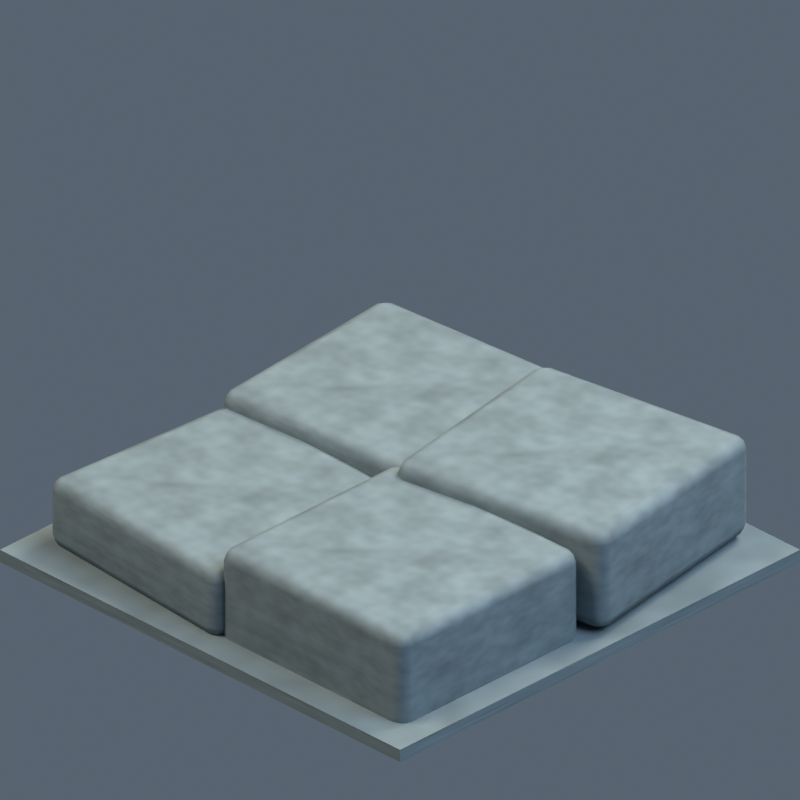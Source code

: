 # Source: environment-tile-rock.blend  (saved by Blender 5.2.44; exported with 4.5.12 LTS)
import bpy
from mathutils import Matrix  # noqa: F401  (used for matrix-valued properties, if any)

bpy.ops.wm.read_factory_settings(use_empty=True)
scene = bpy.context.scene
scene.name = 'Scene'

# ---- collections
col_collection = bpy.data.collections.new('Collection'); scene.collection.children.link(col_collection)

# ---- materials (node trees are filled in below, after node groups)
mat_rock_001 = bpy.data.materials.new('rock.001')
mat_rock_001.diffuse_color = (0.1413, 0.1912, 0.2159, 1.0)

# ---- material node trees
mat_rock_001.use_nodes = True; mat_rock_001.node_tree.nodes.clear()
_N = mat_rock_001.node_tree.nodes; _L = mat_rock_001.node_tree.links
n0 = _N.new('ShaderNodeBsdfPrincipled'); n0.name = 'Principled BSDF'; n0.location = (-200, 100)
n0.inputs[2].default_value = 0.8
n0.inputs[10].default_value = 0.005
n1 = _N.new('ShaderNodeOutputMaterial'); n1.name = 'Material Output'; n1.location = (200, 100)
n2 = _N.new('ShaderNodeTexNoise'); n2.name = 'Noise Texture'; n2.location = (0, 0)
n2.width = 160
n2.inputs[4].default_value = 0.75
n3 = _N.new('ShaderNodeTexCoord'); n3.name = 'Texture Coordinate'; n3.location = (0, 0)
n4 = _N.new('ShaderNodeValToRGB'); n4.name = 'Color Ramp'; n4.location = (0, 0)
while len(n4.color_ramp.elements) > 1: n4.color_ramp.elements.remove(n4.color_ramp.elements[-1])
n4.color_ramp.elements[0].position = 0.18; n4.color_ramp.elements[0].color = (0.09182, 0.1243, 0.1403, 1.0)
_e = n4.color_ramp.elements.new(0.82); _e.color = (0.1916, 0.2566, 0.2886, 1.0)
_L.new(n0.outputs[0], n1.inputs[0])
_L.new(n3.outputs[0], n2.inputs[0])
_L.new(n2.outputs[0], n4.inputs[0])
_L.new(n4.outputs[0], n0.inputs[0])
n1.is_active_output = True

# ---- world
world_soft_blue_studio_053 = bpy.data.worlds.new('soft blue studio.053'); scene.world = world_soft_blue_studio_053
world_soft_blue_studio_053.use_nodes = True; world_soft_blue_studio_053.node_tree.nodes.clear()
_N = world_soft_blue_studio_053.node_tree.nodes; _L = world_soft_blue_studio_053.node_tree.links
n0 = _N.new('ShaderNodeBackground'); n0.name = 'Background'; n0.location = (-200, 100)
n0.inputs[0].default_value = (0.18, 0.23, 0.3, 1.0)
n0.inputs[1].default_value = 0.55
n1 = _N.new('ShaderNodeOutputWorld'); n1.name = 'World Output'; n1.location = (200, 100)
_L.new(n0.outputs[0], n1.inputs[0])
n1.is_active_output = True

# ---- cameras
cam_camera_054 = bpy.data.cameras.new('Camera.054')
cam_camera_054.type = 'ORTHO'
cam_camera_054.ortho_scale = 1.414

# ---- lights
light_area_159 = bpy.data.lights.new('Area.159', 'AREA')
light_area_159.color = (1.0, 0.86, 0.66)
light_area_159.energy = 950.0
light_area_159.shape = 'DISK'
light_area_159.size = 5.0
light_area_159.size_y = 1.0
light_area_160 = bpy.data.lights.new('Area.160', 'AREA')
light_area_160.color = (0.65, 0.81, 1.0)
light_area_160.energy = 550.0
light_area_160.shape = 'DISK'
light_area_160.size = 5.0
light_area_160.size_y = 1.0
light_area_161 = bpy.data.lights.new('Area.161', 'AREA')
light_area_161.color = (1.0, 0.91, 0.73)
light_area_161.energy = 750.0
light_area_161.shape = 'DISK'
light_area_161.size = 4.0
light_area_161.size_y = 1.0

# ---- meshes
me_cube_1314 = bpy.data.meshes.new('Cube.1314')
me_cube_1314.from_pydata([(-0.5, -0.5, -0.0125), (-0.5, -0.5, 0.0125), (-0.5, 0.5, -0.0125), (-0.5, 0.5, 0.0125), (0.5, -0.5, -0.0125), (0.5, -0.5, 0.0125), (0.5, 0.5, -0.0125), (0.5, 0.5, 0.0125)], [], [(0, 1, 3, 2), (2, 3, 7, 6), (6, 7, 5, 4), (4, 5, 1, 0), (2, 6, 4, 0), (7, 3, 1, 5)])
_uv = me_cube_1314.uv_layers.new(name='UVMap')
_uv.uv.foreach_set('vector', [0.375, 0.0, 0.625, 0.0, 0.625, 0.25, 0.375, 0.25, 0.375, 0.25, 0.625, 0.25, 0.625, 0.5, 0.375, 0.5, 0.375, 0.5, 0.625, 0.5, 0.625, 0.75, 0.375, 0.75, 0.375, 0.75, 0.625, 0.75, 0.625, 1.0, 0.375, 1.0, 0.125, 0.5, 0.375, 0.5, 0.375, 0.75, 0.125, 0.75, 0.625, 0.5, 0.875, 0.5, 0.875, 0.75, 0.625, 0.75])
me_cube_1314.materials.append(mat_rock_001)
me_cube_1314.update()
me_cube_1315 = bpy.data.meshes.new('Cube.1315')
me_cube_1315.from_pydata([(-0.23, -0.225, -0.07), (-0.23, -0.225, 0.07), (-0.23, 0.225, -0.07), (-0.23, 0.225, 0.07), (0.23, -0.225, -0.07), (0.23, -0.225, 0.07), (0.23, 0.225, -0.07), (0.23, 0.225, 0.07)], [], [(0, 1, 3, 2), (2, 3, 7, 6), (6, 7, 5, 4), (4, 5, 1, 0), (2, 6, 4, 0), (7, 3, 1, 5)])
_uv = me_cube_1315.uv_layers.new(name='UVMap')
_uv.uv.foreach_set('vector', [0.375, 0.0, 0.625, 0.0, 0.625, 0.25, 0.375, 0.25, 0.375, 0.25, 0.625, 0.25, 0.625, 0.5, 0.375, 0.5, 0.375, 0.5, 0.625, 0.5, 0.625, 0.75, 0.375, 0.75, 0.375, 0.75, 0.625, 0.75, 0.625, 1.0, 0.375, 1.0, 0.125, 0.5, 0.375, 0.5, 0.375, 0.75, 0.125, 0.75, 0.625, 0.5, 0.875, 0.5, 0.875, 0.75, 0.625, 0.75])
me_cube_1315.materials.append(mat_rock_001)
me_cube_1315.update()
me_cube_1316 = bpy.data.meshes.new('Cube.1316')
me_cube_1316.from_pydata([(-0.23, -0.225, -0.1), (-0.23, -0.225, 0.1), (-0.23, 0.225, -0.1), (-0.23, 0.225, 0.1), (0.23, -0.225, -0.1), (0.23, -0.225, 0.1), (0.23, 0.225, -0.1), (0.23, 0.225, 0.1)], [], [(0, 1, 3, 2), (2, 3, 7, 6), (6, 7, 5, 4), (4, 5, 1, 0), (2, 6, 4, 0), (7, 3, 1, 5)])
_uv = me_cube_1316.uv_layers.new(name='UVMap')
_uv.uv.foreach_set('vector', [0.375, 0.0, 0.625, 0.0, 0.625, 0.25, 0.375, 0.25, 0.375, 0.25, 0.625, 0.25, 0.625, 0.5, 0.375, 0.5, 0.375, 0.5, 0.625, 0.5, 0.625, 0.75, 0.375, 0.75, 0.375, 0.75, 0.625, 0.75, 0.625, 1.0, 0.375, 1.0, 0.125, 0.5, 0.375, 0.5, 0.375, 0.75, 0.125, 0.75, 0.625, 0.5, 0.875, 0.5, 0.875, 0.75, 0.625, 0.75])
me_cube_1316.materials.append(mat_rock_001)
me_cube_1316.update()
me_cube_1317 = bpy.data.meshes.new('Cube.1317')
me_cube_1317.from_pydata([(-0.23, -0.225, -0.07), (-0.23, -0.225, 0.07), (-0.23, 0.225, -0.07), (-0.23, 0.225, 0.07), (0.23, -0.225, -0.07), (0.23, -0.225, 0.07), (0.23, 0.225, -0.07), (0.23, 0.225, 0.07)], [], [(0, 1, 3, 2), (2, 3, 7, 6), (6, 7, 5, 4), (4, 5, 1, 0), (2, 6, 4, 0), (7, 3, 1, 5)])
_uv = me_cube_1317.uv_layers.new(name='UVMap')
_uv.uv.foreach_set('vector', [0.375, 0.0, 0.625, 0.0, 0.625, 0.25, 0.375, 0.25, 0.375, 0.25, 0.625, 0.25, 0.625, 0.5, 0.375, 0.5, 0.375, 0.5, 0.625, 0.5, 0.625, 0.75, 0.375, 0.75, 0.375, 0.75, 0.625, 0.75, 0.625, 1.0, 0.375, 1.0, 0.125, 0.5, 0.375, 0.5, 0.375, 0.75, 0.125, 0.75, 0.625, 0.5, 0.875, 0.5, 0.875, 0.75, 0.625, 0.75])
me_cube_1317.materials.append(mat_rock_001)
me_cube_1317.update()
me_cube_1318 = bpy.data.meshes.new('Cube.1318')
me_cube_1318.from_pydata([(-0.23, -0.225, -0.1), (-0.23, -0.225, 0.1), (-0.23, 0.225, -0.1), (-0.23, 0.225, 0.1), (0.23, -0.225, -0.1), (0.23, -0.225, 0.1), (0.23, 0.225, -0.1), (0.23, 0.225, 0.1)], [], [(0, 1, 3, 2), (2, 3, 7, 6), (6, 7, 5, 4), (4, 5, 1, 0), (2, 6, 4, 0), (7, 3, 1, 5)])
_uv = me_cube_1318.uv_layers.new(name='UVMap')
_uv.uv.foreach_set('vector', [0.375, 0.0, 0.625, 0.0, 0.625, 0.25, 0.375, 0.25, 0.375, 0.25, 0.625, 0.25, 0.625, 0.5, 0.375, 0.5, 0.375, 0.5, 0.625, 0.5, 0.625, 0.75, 0.375, 0.75, 0.375, 0.75, 0.625, 0.75, 0.625, 1.0, 0.375, 1.0, 0.125, 0.5, 0.375, 0.5, 0.375, 0.75, 0.125, 0.75, 0.625, 0.5, 0.875, 0.5, 0.875, 0.75, 0.625, 0.75])
me_cube_1318.materials.append(mat_rock_001)
me_cube_1318.update()

# ---- objects
ob_terrain_tile = bpy.data.objects.new('terrain tile', me_cube_1314)
ob_cliff_slab = bpy.data.objects.new('cliff slab', me_cube_1315)
ob_cliff_slab_001 = bpy.data.objects.new('cliff slab.001', me_cube_1316)
ob_cliff_slab_002 = bpy.data.objects.new('cliff slab.002', me_cube_1317)
ob_cliff_slab_003 = bpy.data.objects.new('cliff slab.003', me_cube_1318)
ob_calibrated_isometric_camera = bpy.data.objects.new('calibrated isometric camera', cam_camera_054)
ob_warm_key = bpy.data.objects.new('warm key', light_area_159)
ob_cool_fill = bpy.data.objects.new('cool fill', light_area_160)
ob_rim = bpy.data.objects.new('rim', light_area_161)

# ---- transforms, parenting, visibility, modifiers, constraints
ob_terrain_tile.location = (0.0, 0.0, -0.015)
ob_cliff_slab.location = (-0.215, -0.215, 0.06)
ob_cliff_slab.rotation_euler = (0.0, 0.0, -0.08)
_m = ob_cliff_slab.modifiers.new('soft painted edges', 'BEVEL')
_m.width = 0.025
_m.width_pct = 0.025
_m.segments = 2
_m = ob_cliff_slab.modifiers.new('corner normals', 'WEIGHTED_NORMAL')
ob_cliff_slab_001.location = (0.215, -0.215, 0.075)
_m = ob_cliff_slab_001.modifiers.new('soft painted edges', 'BEVEL')
_m.width = 0.025
_m.width_pct = 0.025
_m.segments = 2
_m = ob_cliff_slab_001.modifiers.new('corner normals', 'WEIGHTED_NORMAL')
ob_cliff_slab_002.location = (-0.215, 0.215, 0.09)
ob_cliff_slab_002.rotation_euler = (0.0, 0.0, 0.08)
_m = ob_cliff_slab_002.modifiers.new('soft painted edges', 'BEVEL')
_m.width = 0.025
_m.width_pct = 0.025
_m.segments = 2
_m = ob_cliff_slab_002.modifiers.new('corner normals', 'WEIGHTED_NORMAL')
ob_cliff_slab_003.location = (0.215, 0.215, 0.105)
ob_cliff_slab_003.rotation_euler = (0.0, 0.0, 0.16)
_m = ob_cliff_slab_003.modifiers.new('soft painted edges', 'BEVEL')
_m.width = 0.025
_m.width_pct = 0.025
_m.segments = 2
_m = ob_cliff_slab_003.modifiers.new('corner normals', 'WEIGHTED_NORMAL')
ob_calibrated_isometric_camera.location = (9.906, -9.906, 8.395)
ob_calibrated_isometric_camera.rotation_euler = (1.047, -2.392e-08, 0.7854)
ob_warm_key.location = (-3.0, -5.0, 9.0)
ob_warm_key.rotation_euler = (0.5749, -3.355e-08, -0.5404)
ob_cool_fill.location = (5.0, 1.0, 6.0)
ob_cool_fill.rotation_euler = (0.7044, -2.709e-08, 1.768)
ob_rim.location = (1.0, 5.0, 8.0)
ob_rim.rotation_euler = (0.5675, -5.913e-08, 2.944)

# ---- collection membership
col_collection.objects.link(ob_terrain_tile)
col_collection.objects.link(ob_cliff_slab)
col_collection.objects.link(ob_cliff_slab_001)
col_collection.objects.link(ob_cliff_slab_002)
col_collection.objects.link(ob_cliff_slab_003)
col_collection.objects.link(ob_calibrated_isometric_camera)
col_collection.objects.link(ob_warm_key)
col_collection.objects.link(ob_cool_fill)
col_collection.objects.link(ob_rim)

# ---- scene / render settings (as saved in the file)
scene.camera = ob_calibrated_isometric_camera
scene.frame_start = 1; scene.frame_end = 250; scene.frame_set(1)
scene.render.engine = 'CYCLES'
scene.render.resolution_x = 64
scene.render.resolution_y = 64
scene.render.film_transparent = True
scene.render.bake_bias = 0.0
scene.render.bake_samples = 0
scene.render.compositor_device = 'GPU'
scene.cycles.samples = 24
scene.eevee.use_volume_custom_range = False
scene.eevee.fast_gi_thickness_near = 0.1
scene.eevee.fast_gi_thickness_far = 0.0
scene.eevee.ray_tracing_options.screen_trace_thickness = 0.1
scene.view_settings.view_transform = 'Standard'
bpy.context.view_layer.update()

